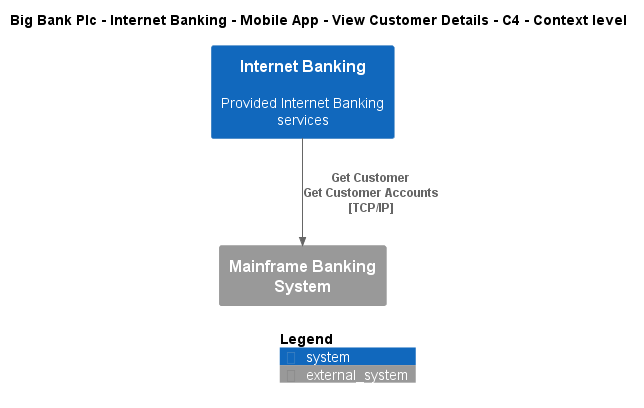

The diagram above was rendered by PlantUML. Its source (embedded in the PNG):
@startuml
!include ..\..\..\..\..\..\..\.c4s\C4_Context.puml

AddElementTag("c4interflow:lifecycle:new", $bgColor=green, $fontColor=#ffffff, $borderColor=green, $shadowing="False")
AddElementTag("c4interflow:lifecycle:changed", $bgColor=orange, $fontColor=#ffffff, $borderColor=orange, $shadowing="False")
AddElementTag("c4interflow:lifecycle:removed", $bgColor=red, $fontColor=#ffffff, $borderColor=red, $shadowing="False")

AddRelTag("c4interflow:lifecycle:new", $textColor=green, $lineColor=green)
AddRelTag("c4interflow:lifecycle:changed", $textColor=orange, $lineColor=orange)
AddRelTag("c4interflow:lifecycle:removed", $textColor=red, $lineColor=red)

SHOW_PERSON_PORTRAIT()
LAYOUT_TOP_DOWN()

skinparam linetype polyline

title Big Bank Plc - Internet Banking - Mobile App - View Customer Details - C4 - Context level

System(BigBankPlc.SoftwareSystems.InternetBanking, "Internet Banking", "Provided Internet Banking services")
System_Ext(BigBankPlc.SoftwareSystems.MainframeBankingSystem, "Mainframe Banking System", "")

Rel(BigBankPlc.SoftwareSystems.InternetBanking, BigBankPlc.SoftwareSystems.MainframeBankingSystem, "Get Customer\nGet Customer Accounts\n[TCP/IP]", $tags='protocol:tcp/ip')


SHOW_LEGEND()
@enduml